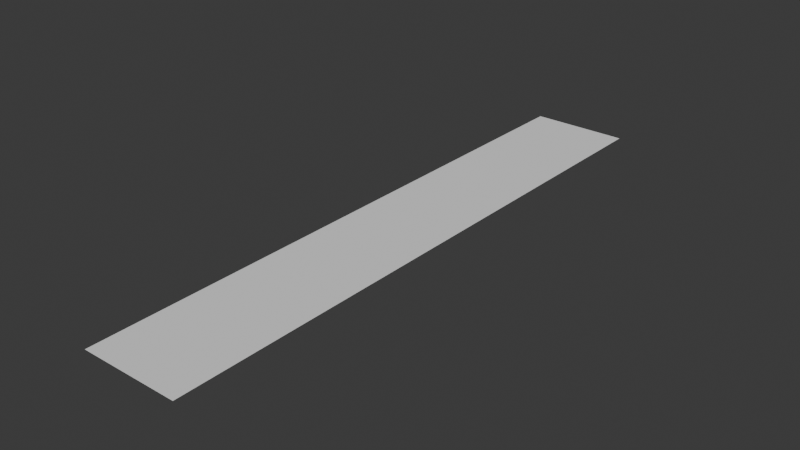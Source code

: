 # Source: long_terraijn.blend  (saved by Blender 4.5.90; exported with 4.5.12 LTS)
import bpy
from mathutils import Matrix  # noqa: F401  (used for matrix-valued properties, if any)

bpy.ops.wm.read_factory_settings(use_empty=True)
scene = bpy.context.scene
scene.name = 'Scene'

# ---- collections
col_collection = bpy.data.collections.new('Collection'); scene.collection.children.link(col_collection)

# ---- world
world_world = bpy.data.worlds.new('World'); scene.world = world_world
world_world.use_nodes = True; world_world.node_tree.nodes.clear()
_N = world_world.node_tree.nodes; _L = world_world.node_tree.links
n0 = _N.new('ShaderNodeOutputWorld'); n0.name = 'World Output'; n0.location = (200, 100)
n1 = _N.new('ShaderNodeBackground'); n1.name = 'Background'; n1.location = (-200, 100)
n1.inputs[0].default_value = (0.05088, 0.05088, 0.05088, 1.0)
_L.new(n1.outputs[0], n0.inputs[0])
n0.is_active_output = True
world_world.color = (0.05088, 0.05088, 0.05088)
world_world.sun_shadow_jitter_overblur = 0.0

# ---- meshes
me_plane = bpy.data.meshes.new('Plane')
me_plane.from_pydata([(-1.0, -1.0, 0.0), (1.0, -1.0, 0.0), (-1.0, 11.18, 0.0), (1.0, 11.18, 0.0)], [], [(0, 1, 3, 2)])
_uv = me_plane.uv_layers.new(name='UVMap')
_uv.uv.foreach_set('vector', [0.0, 0.0, 1.0, 0.0, 1.0, 1.0, 0.0, 1.0])
me_plane.update()

# ---- objects
ob_plane = bpy.data.objects.new('Plane', me_plane)

# ---- transforms, parenting, visibility, modifiers, constraints
ob_plane.location = (0.0, 0.0, -65.97)
ob_plane.scale = (151.2, 151.2, 151.2)

# ---- collection membership
col_collection.objects.link(ob_plane)

# ---- scene / render settings (as saved in the file)
scene.frame_start = 1; scene.frame_end = 250; scene.frame_set(22)
scene.render.engine = 'BLENDER_EEVEE_NEXT'
bpy.context.view_layer.update()

# ---- added for rendering (the .blend has no active camera and no usable light): camera, sun
cam_auto = bpy.data.cameras.new('AutoCamera')
cam_auto.lens = 50.0
cam_auto.sensor_width = 36.0
cam_auto.clip_end = 30294.8
ob_auto_camera = bpy.data.objects.new('AutoCamera', cam_auto)
scene.collection.objects.link(ob_auto_camera)
ob_auto_camera.location = (1726.2, -1302.08, 1314.99)
ob_auto_camera.rotation_euler = (1.09748, -7.21219e-08, 0.694738)
scene.camera = ob_auto_camera
light_auto_sun = bpy.data.lights.new('AutoSun', 'SUN')
light_auto_sun.energy = 3.0
light_auto_sun.angle = 0.0523599
ob_auto_sun = bpy.data.objects.new('AutoSun', light_auto_sun)
scene.collection.objects.link(ob_auto_sun)
ob_auto_sun.rotation_euler = (0.872665, 0.174533, 0.523599)
bpy.context.view_layer.update()
